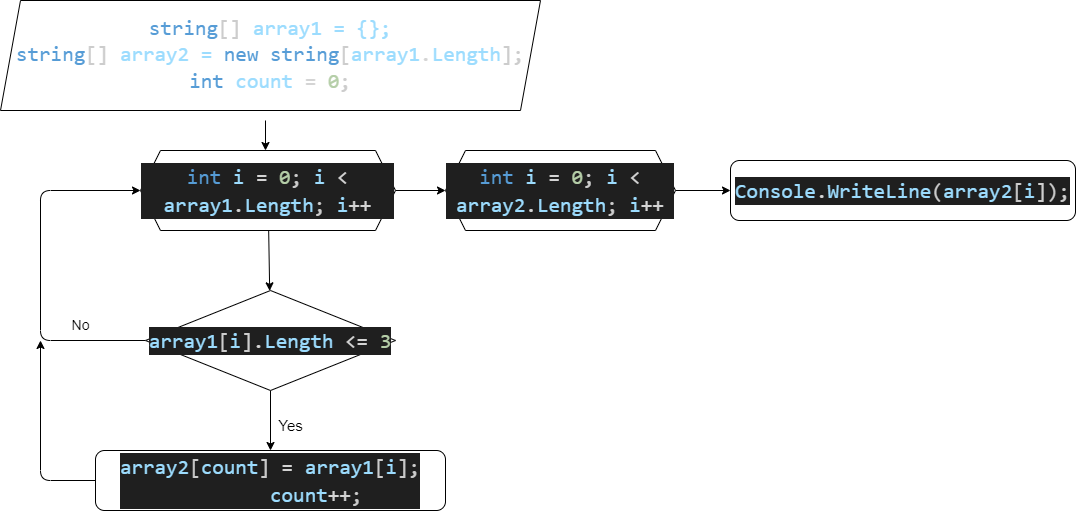

The diagram above was exported from draw.io. Its source (the exported page's mxGraphModel, read from the mxfile embedded in the PNG):
<mxGraphModel dx="1130" dy="464" grid="1" gridSize="10" guides="1" tooltips="1" connect="1" arrows="1" fold="1" page="1" pageScale="1" pageWidth="850" pageHeight="1100" math="0" shadow="0">
  <root>
    <mxCell id="0" />
    <mxCell id="1" parent="0" />
    <mxCell id="4" value="" style="edgeStyle=none;html=1;" edge="1" parent="1">
      <mxGeometry relative="1" as="geometry">
        <mxPoint x="425" y="140" as="sourcePoint" />
        <mxPoint x="425" y="170" as="targetPoint" />
      </mxGeometry>
    </mxCell>
    <mxCell id="8" value="" style="edgeStyle=none;html=1;" edge="1" parent="1" source="5" target="7">
      <mxGeometry relative="1" as="geometry" />
    </mxCell>
    <mxCell id="17" style="edgeStyle=none;html=1;exitX=1;exitY=0.5;exitDx=0;exitDy=0;fontSize=15;" edge="1" parent="1" source="5" target="16">
      <mxGeometry relative="1" as="geometry" />
    </mxCell>
    <mxCell id="5" value="&lt;div style=&quot;color: rgb(204, 204, 204); background-color: rgb(31, 31, 31); font-family: Consolas, &amp;quot;Courier New&amp;quot;, monospace; font-size: 21px; line-height: 28px;&quot;&gt;&lt;span style=&quot;color: #569cd6;&quot;&gt;int&lt;/span&gt; &lt;span style=&quot;color: #9cdcfe;&quot;&gt;i&lt;/span&gt; &lt;span style=&quot;color: #d4d4d4;&quot;&gt;=&lt;/span&gt; &lt;span style=&quot;color: #b5cea8;&quot;&gt;0&lt;/span&gt;; &lt;span style=&quot;color: #9cdcfe;&quot;&gt;i&lt;/span&gt; &lt;span style=&quot;color: #d4d4d4;&quot;&gt;&amp;lt;&lt;/span&gt; &lt;span style=&quot;color: #9cdcfe;&quot;&gt;array1&lt;/span&gt;&lt;span style=&quot;color: #d4d4d4;&quot;&gt;.&lt;/span&gt;&lt;span style=&quot;color: #9cdcfe;&quot;&gt;Length&lt;/span&gt;; &lt;span style=&quot;color: #9cdcfe;&quot;&gt;i&lt;/span&gt;&lt;span style=&quot;color: #d4d4d4;&quot;&gt;++&lt;/span&gt;&lt;/div&gt;" style="shape=hexagon;perimeter=hexagonPerimeter2;whiteSpace=wrap;html=1;fixedSize=1;" vertex="1" parent="1">
      <mxGeometry x="300" y="170" width="255" height="80" as="geometry" />
    </mxCell>
    <mxCell id="6" value="&lt;div style=&quot;color: rgb(204, 204, 204); font-family: Consolas, &amp;quot;Courier New&amp;quot;, monospace; font-size: 21px;&quot;&gt;&lt;span style=&quot;color: rgb(86, 156, 214);&quot;&gt;string&lt;/span&gt;[]&amp;nbsp;&lt;span style=&quot;color: rgb(156, 220, 254);&quot;&gt;array1 = {};&lt;/span&gt;&lt;/div&gt;&lt;div style=&quot;color: rgb(204, 204, 204); font-family: Consolas, &amp;quot;Courier New&amp;quot;, monospace; font-size: 21px;&quot;&gt;&lt;span style=&quot;color: rgb(86, 156, 214);&quot;&gt;string&lt;/span&gt;[]&amp;nbsp;&lt;span style=&quot;color: rgb(156, 220, 254);&quot;&gt;array2 =&amp;nbsp;&lt;/span&gt;&lt;span style=&quot;color: rgb(86, 156, 214);&quot;&gt;new&lt;/span&gt;&amp;nbsp;&lt;span style=&quot;color: rgb(86, 156, 214);&quot;&gt;string&lt;/span&gt;[&lt;span style=&quot;color: rgb(156, 220, 254);&quot;&gt;array1&lt;/span&gt;&lt;span style=&quot;color: rgb(212, 212, 212);&quot;&gt;.&lt;/span&gt;&lt;span style=&quot;color: rgb(156, 220, 254);&quot;&gt;Length&lt;/span&gt;];&lt;/div&gt;&lt;div style=&quot;color: rgb(204, 204, 204); font-family: Consolas, &amp;quot;Courier New&amp;quot;, monospace; font-size: 21px;&quot;&gt;&lt;div style=&quot;line-height: 28px;&quot;&gt;&lt;span style=&quot;color: rgb(86, 156, 214);&quot;&gt;int&lt;/span&gt;&amp;nbsp;&lt;span style=&quot;color: rgb(156, 220, 254);&quot;&gt;count&lt;/span&gt;&amp;nbsp;&lt;span style=&quot;color: rgb(212, 212, 212);&quot;&gt;=&lt;/span&gt;&amp;nbsp;&lt;span style=&quot;color: rgb(181, 206, 168);&quot;&gt;0&lt;/span&gt;;&lt;/div&gt;&lt;/div&gt;" style="shape=parallelogram;perimeter=parallelogramPerimeter;whiteSpace=wrap;html=1;fixedSize=1;" vertex="1" parent="1">
      <mxGeometry x="160" y="20" width="540" height="110" as="geometry" />
    </mxCell>
    <mxCell id="9" style="edgeStyle=none;html=1;entryX=0;entryY=0.5;entryDx=0;entryDy=0;" edge="1" parent="1" source="7" target="5">
      <mxGeometry relative="1" as="geometry">
        <Array as="points">
          <mxPoint x="200" y="360" />
          <mxPoint x="200" y="210" />
        </Array>
      </mxGeometry>
    </mxCell>
    <mxCell id="13" value="" style="edgeStyle=none;html=1;fontSize=14;" edge="1" parent="1" source="7" target="12">
      <mxGeometry relative="1" as="geometry" />
    </mxCell>
    <mxCell id="7" value="&lt;div style=&quot;color: rgb(204, 204, 204); background-color: rgb(31, 31, 31); font-family: Consolas, &amp;quot;Courier New&amp;quot;, monospace; font-size: 21px; line-height: 28px;&quot;&gt;&lt;span style=&quot;color: #9cdcfe;&quot;&gt;array1&lt;/span&gt;[&lt;span style=&quot;color: #9cdcfe;&quot;&gt;i&lt;/span&gt;]&lt;span style=&quot;color: #d4d4d4;&quot;&gt;.&lt;/span&gt;&lt;span style=&quot;color: #9cdcfe;&quot;&gt;Length&lt;/span&gt; &lt;span style=&quot;color: #d4d4d4;&quot;&gt;&amp;lt;=&lt;/span&gt; &lt;span style=&quot;color: #b5cea8;&quot;&gt;3&lt;/span&gt;&lt;/div&gt;" style="rhombus;whiteSpace=wrap;html=1;" vertex="1" parent="1">
      <mxGeometry x="305" y="310" width="250" height="100" as="geometry" />
    </mxCell>
    <mxCell id="10" value="No" style="text;html=1;align=center;verticalAlign=middle;resizable=0;points=[];autosize=1;strokeColor=none;fillColor=none;fontSize=14;" vertex="1" parent="1">
      <mxGeometry x="220" y="330" width="40" height="30" as="geometry" />
    </mxCell>
    <mxCell id="15" style="edgeStyle=none;html=1;exitX=0;exitY=0.5;exitDx=0;exitDy=0;fontSize=15;" edge="1" parent="1" source="12">
      <mxGeometry relative="1" as="geometry">
        <mxPoint x="200" y="360" as="targetPoint" />
        <Array as="points">
          <mxPoint x="200" y="500" />
        </Array>
      </mxGeometry>
    </mxCell>
    <mxCell id="12" value="&lt;div style=&quot;color: rgb(204, 204, 204); background-color: rgb(31, 31, 31); font-family: Consolas, &amp;quot;Courier New&amp;quot;, monospace; font-size: 21px; line-height: 28px;&quot;&gt;&lt;div&gt;&lt;span style=&quot;color: #9cdcfe;&quot;&gt;array2&lt;/span&gt;[&lt;span style=&quot;color: #9cdcfe;&quot;&gt;count&lt;/span&gt;] &lt;span style=&quot;color: #d4d4d4;&quot;&gt;=&lt;/span&gt; &lt;span style=&quot;color: #9cdcfe;&quot;&gt;array1&lt;/span&gt;[&lt;span style=&quot;color: #9cdcfe;&quot;&gt;i&lt;/span&gt;];&lt;/div&gt;&lt;div&gt;&amp;nbsp; &amp;nbsp; &amp;nbsp; &amp;nbsp; &lt;span style=&quot;color: #9cdcfe;&quot;&gt;count&lt;/span&gt;&lt;span style=&quot;color: #d4d4d4;&quot;&gt;++&lt;/span&gt;;&lt;/div&gt;&lt;/div&gt;" style="rounded=1;whiteSpace=wrap;html=1;" vertex="1" parent="1">
      <mxGeometry x="255" y="470" width="350" height="60" as="geometry" />
    </mxCell>
    <mxCell id="14" value="Yes" style="text;html=1;align=center;verticalAlign=middle;resizable=0;points=[];autosize=1;strokeColor=none;fillColor=none;fontSize=15;" vertex="1" parent="1">
      <mxGeometry x="425" y="430" width="50" height="30" as="geometry" />
    </mxCell>
    <mxCell id="20" value="" style="edgeStyle=none;html=1;fontSize=15;" edge="1" parent="1" source="16" target="19">
      <mxGeometry relative="1" as="geometry" />
    </mxCell>
    <mxCell id="16" value="&lt;div style=&quot;color: rgb(204, 204, 204); background-color: rgb(31, 31, 31); font-family: Consolas, &amp;quot;Courier New&amp;quot;, monospace; font-size: 21px; line-height: 28px;&quot;&gt;&lt;span style=&quot;color: #569cd6;&quot;&gt;int&lt;/span&gt; &lt;span style=&quot;color: #9cdcfe;&quot;&gt;i&lt;/span&gt; &lt;span style=&quot;color: #d4d4d4;&quot;&gt;=&lt;/span&gt; &lt;span style=&quot;color: #b5cea8;&quot;&gt;0&lt;/span&gt;; &lt;span style=&quot;color: #9cdcfe;&quot;&gt;i&lt;/span&gt; &lt;span style=&quot;color: #d4d4d4;&quot;&gt;&amp;lt;&lt;/span&gt; &lt;span style=&quot;color: #9cdcfe;&quot;&gt;array2&lt;/span&gt;&lt;span style=&quot;color: #d4d4d4;&quot;&gt;.&lt;/span&gt;&lt;span style=&quot;color: #9cdcfe;&quot;&gt;Length&lt;/span&gt;; &lt;span style=&quot;color: #9cdcfe;&quot;&gt;i&lt;/span&gt;&lt;span style=&quot;color: #d4d4d4;&quot;&gt;++&lt;/span&gt;&lt;/div&gt;" style="shape=hexagon;perimeter=hexagonPerimeter2;whiteSpace=wrap;html=1;fixedSize=1;fontSize=15;" vertex="1" parent="1">
      <mxGeometry x="605" y="170" width="230" height="80" as="geometry" />
    </mxCell>
    <mxCell id="19" value="&lt;div style=&quot;color: rgb(204, 204, 204); background-color: rgb(31, 31, 31); font-family: Consolas, &amp;quot;Courier New&amp;quot;, monospace; font-size: 21px; line-height: 28px;&quot;&gt;&lt;span style=&quot;color: #9cdcfe;&quot;&gt;Console&lt;/span&gt;&lt;span style=&quot;color: #d4d4d4;&quot;&gt;.&lt;/span&gt;&lt;span style=&quot;color: #9cdcfe;&quot;&gt;WriteLine&lt;/span&gt;(&lt;span style=&quot;color: #9cdcfe;&quot;&gt;array2&lt;/span&gt;[&lt;span style=&quot;color: #9cdcfe;&quot;&gt;i&lt;/span&gt;]);&lt;/div&gt;" style="rounded=1;whiteSpace=wrap;html=1;fontSize=15;" vertex="1" parent="1">
      <mxGeometry x="890" y="180" width="345" height="60" as="geometry" />
    </mxCell>
  </root>
</mxGraphModel>